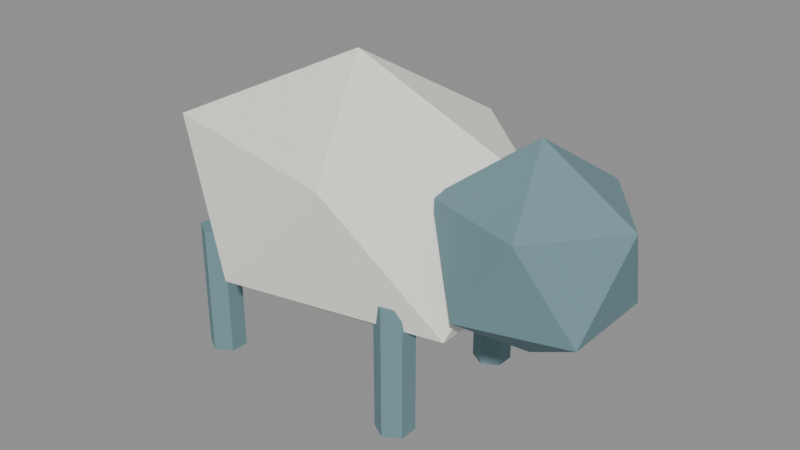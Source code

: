 # Source: sheep_walk_source.blend  (saved by Blender 5.1.29; exported with 4.5.12 LTS)
import bpy
from mathutils import Matrix  # noqa: F401  (used for matrix-valued properties, if any)

bpy.ops.wm.read_factory_settings(use_empty=True)
scene = bpy.context.scene
scene.name = 'SheepAnimation'

# ---- materials (node trees are filled in below, after node groups)
mat_sheep_wool = bpy.data.materials.new('Sheep Wool')
mat_sheep_wool.diffuse_color = (0.9, 0.91, 0.82, 1.0)
mat_cliff_stone_dark = bpy.data.materials.new('Cliff Stone Dark')
mat_cliff_stone_dark.diffuse_color = (0.16, 0.28, 0.31, 1.0)

# ---- material node trees
mat_sheep_wool.use_nodes = True; mat_sheep_wool.node_tree.nodes.clear()
_N = mat_sheep_wool.node_tree.nodes; _L = mat_sheep_wool.node_tree.links
n0 = _N.new('ShaderNodeBsdfPrincipled'); n0.name = 'Principled BSDF'; n0.location = (10, 300)
n0.inputs[0].default_value = (0.9, 0.91, 0.82, 1.0)
n0.inputs[2].default_value = 0.98
n1 = _N.new('ShaderNodeOutputMaterial'); n1.name = 'Material Output'; n1.location = (300, 300)
_L.new(n0.outputs[0], n1.inputs[0])
n1.is_active_output = True
mat_cliff_stone_dark.use_nodes = True; mat_cliff_stone_dark.node_tree.nodes.clear()
_N = mat_cliff_stone_dark.node_tree.nodes; _L = mat_cliff_stone_dark.node_tree.links
n0 = _N.new('ShaderNodeBsdfPrincipled'); n0.name = 'Principled BSDF'; n0.location = (10, 300)
n0.inputs[0].default_value = (0.16, 0.28, 0.31, 1.0)
n0.inputs[2].default_value = 0.94
n1 = _N.new('ShaderNodeOutputMaterial'); n1.name = 'Material Output'; n1.location = (300, 300)
_L.new(n0.outputs[0], n1.inputs[0])
n1.is_active_output = True

# ---- meshes
me_icosphere_405 = bpy.data.meshes.new('Icosphere.405')
me_icosphere_405.from_pydata([(0.0, 0.0, 0.08), (0.0, 0.0, 0.08), (0.0, 0.0, 0.08), (0.0, 0.0, 0.08), (0.0, 0.0, 0.08), (0.3763, -0.1787, 0.2679), (0.3763, -0.1787, 0.2679), (0.3763, -0.1787, 0.2679), (0.3763, -0.1787, 0.2679), (0.3763, -0.1787, 0.2679), (-0.1437, -0.2892, 0.2679), (-0.1437, -0.2892, 0.2679), (-0.1437, -0.2892, 0.2679), (-0.1437, -0.2892, 0.2679), (-0.1437, -0.2892, 0.2679), (-0.4651, 0.0, 0.2679), (-0.4651, 0.0, 0.2679), (-0.4651, 0.0, 0.2679), (-0.4651, 0.0, 0.2679), (-0.4651, 0.0, 0.2679), (-0.1437, 0.2892, 0.2679), (-0.1437, 0.2892, 0.2679), (-0.1437, 0.2892, 0.2679), (-0.1437, 0.2892, 0.2679), (-0.1437, 0.2892, 0.2679), (0.3763, 0.1787, 0.2679), (0.3763, 0.1787, 0.2679), (0.3763, 0.1787, 0.2679), (0.3763, 0.1787, 0.2679), (0.3763, 0.1787, 0.2679), (0.1437, -0.2892, 0.5721), (0.1437, -0.2892, 0.5721), (0.1437, -0.2892, 0.5721), (0.1437, -0.2892, 0.5721), (0.1437, -0.2892, 0.5721), (-0.3763, -0.1787, 0.5721), (-0.3763, -0.1787, 0.5721), (-0.3763, -0.1787, 0.5721), (-0.3763, -0.1787, 0.5721), (-0.3763, -0.1787, 0.5721), (-0.3763, 0.1787, 0.5721), (-0.3763, 0.1787, 0.5721), (-0.3763, 0.1787, 0.5721), (-0.3763, 0.1787, 0.5721), (-0.3763, 0.1787, 0.5721), (0.1437, 0.2892, 0.5721), (0.1437, 0.2892, 0.5721), (0.1437, 0.2892, 0.5721), (0.1437, 0.2892, 0.5721), (0.1437, 0.2892, 0.5721), (0.4651, 0.0, 0.5721), (0.4651, 0.0, 0.5721), (0.4651, 0.0, 0.5721), (0.4651, 0.0, 0.5721), (0.4651, 0.0, 0.5721), (0.0, 0.0, 0.76), (0.0, 0.0, 0.76), (0.0, 0.0, 0.76), (0.0, 0.0, 0.76), (0.0, 0.0, 0.76), (0.48, -0.02, 0.21), (0.48, -0.02, 0.21), (0.48, -0.02, 0.21), (0.48, -0.02, 0.21), (0.48, -0.02, 0.21), (0.6537, -0.1357, 0.3427), (0.6537, -0.1357, 0.3427), (0.6537, -0.1357, 0.3427), (0.6537, -0.1357, 0.3427), (0.6537, -0.1357, 0.3427), (0.4137, -0.2071, 0.3427), (0.4137, -0.2071, 0.3427), (0.4137, -0.2071, 0.3427), (0.4137, -0.2071, 0.3427), (0.4137, -0.2071, 0.3427), (0.2653, -0.02, 0.3427), (0.2653, -0.02, 0.3427), (0.2653, -0.02, 0.3427), (0.2653, -0.02, 0.3427), (0.2653, -0.02, 0.3427), (0.4137, 0.1671, 0.3427), (0.4137, 0.1671, 0.3427), (0.4137, 0.1671, 0.3427), (0.4137, 0.1671, 0.3427), (0.4137, 0.1671, 0.3427), (0.6537, 0.09566, 0.3427), (0.6537, 0.09566, 0.3427), (0.6537, 0.09566, 0.3427), (0.6537, 0.09566, 0.3427), (0.6537, 0.09566, 0.3427), (0.5463, -0.2071, 0.5573), (0.5463, -0.2071, 0.5573), (0.5463, -0.2071, 0.5573), (0.5463, -0.2071, 0.5573), (0.5463, -0.2071, 0.5573), (0.3063, -0.1357, 0.5573), (0.3063, -0.1357, 0.5573), (0.3063, -0.1357, 0.5573), (0.3063, -0.1357, 0.5573), (0.3063, -0.1357, 0.5573), (0.3063, 0.09566, 0.5573), (0.3063, 0.09566, 0.5573), (0.3063, 0.09566, 0.5573), (0.3063, 0.09566, 0.5573), (0.3063, 0.09566, 0.5573), (0.5463, 0.1671, 0.5573), (0.5463, 0.1671, 0.5573), (0.5463, 0.1671, 0.5573), (0.5463, 0.1671, 0.5573), (0.5463, 0.1671, 0.5573), (0.6947, -0.02, 0.5573), (0.6947, -0.02, 0.5573), (0.6947, -0.02, 0.5573), (0.6947, -0.02, 0.5573), (0.6947, -0.02, 0.5573), (0.48, -0.02, 0.69), (0.48, -0.02, 0.69), (0.48, -0.02, 0.69), (0.48, -0.02, 0.69), (0.48, -0.02, 0.69), (-0.28, -0.135, 8.941e-08), (-0.28, -0.135, 8.941e-08), (-0.28, -0.135, 8.941e-08), (-0.28, -0.135, 0.32), (-0.28, -0.135, 0.32), (-0.28, -0.135, 0.32), (-0.241, -0.1575, 8.941e-08), (-0.241, -0.1575, 8.941e-08), (-0.241, -0.1575, 8.941e-08), (-0.241, -0.1575, 0.32), (-0.241, -0.1575, 0.32), (-0.241, -0.1575, 0.32), (-0.241, -0.2025, 8.941e-08), (-0.241, -0.2025, 8.941e-08), (-0.241, -0.2025, 8.941e-08), (-0.241, -0.2025, 0.32), (-0.241, -0.2025, 0.32), (-0.241, -0.2025, 0.32), (-0.28, -0.225, 8.941e-08), (-0.28, -0.225, 8.941e-08), (-0.28, -0.225, 8.941e-08), (-0.28, -0.225, 0.32), (-0.28, -0.225, 0.32), (-0.28, -0.225, 0.32), (-0.319, -0.2025, 8.941e-08), (-0.319, -0.2025, 8.941e-08), (-0.319, -0.2025, 8.941e-08), (-0.319, -0.2025, 0.32), (-0.319, -0.2025, 0.32), (-0.319, -0.2025, 0.32), (-0.319, -0.1575, 8.941e-08), (-0.319, -0.1575, 8.941e-08), (-0.319, -0.1575, 8.941e-08), (-0.319, -0.1575, 0.32), (-0.319, -0.1575, 0.32), (-0.319, -0.1575, 0.32), (-0.28, 0.225, 8.941e-08), (-0.28, 0.225, 8.941e-08), (-0.28, 0.225, 8.941e-08), (-0.28, 0.225, 0.32), (-0.28, 0.225, 0.32), (-0.28, 0.225, 0.32), (-0.241, 0.2025, 8.941e-08), (-0.241, 0.2025, 8.941e-08), (-0.241, 0.2025, 8.941e-08), (-0.241, 0.2025, 0.32), (-0.241, 0.2025, 0.32), (-0.241, 0.2025, 0.32), (-0.241, 0.1575, 8.941e-08), (-0.241, 0.1575, 8.941e-08), (-0.241, 0.1575, 8.941e-08), (-0.241, 0.1575, 0.32), (-0.241, 0.1575, 0.32), (-0.241, 0.1575, 0.32), (-0.28, 0.135, 8.941e-08), (-0.28, 0.135, 8.941e-08), (-0.28, 0.135, 8.941e-08), (-0.28, 0.135, 0.32), (-0.28, 0.135, 0.32), (-0.28, 0.135, 0.32), (-0.319, 0.1575, 8.941e-08), (-0.319, 0.1575, 8.941e-08), (-0.319, 0.1575, 8.941e-08), (-0.319, 0.1575, 0.32), (-0.319, 0.1575, 0.32), (-0.319, 0.1575, 0.32), (-0.319, 0.2025, 8.941e-08), (-0.319, 0.2025, 8.941e-08), (-0.319, 0.2025, 8.941e-08), (-0.319, 0.2025, 0.32), (-0.319, 0.2025, 0.32), (-0.319, 0.2025, 0.32), (0.25, -0.135, 8.941e-08), (0.25, -0.135, 8.941e-08), (0.25, -0.135, 8.941e-08), (0.25, -0.135, 0.32), (0.25, -0.135, 0.32), (0.25, -0.135, 0.32), (0.289, -0.1575, 8.941e-08), (0.289, -0.1575, 8.941e-08), (0.289, -0.1575, 8.941e-08), (0.289, -0.1575, 0.32), (0.289, -0.1575, 0.32), (0.289, -0.1575, 0.32), (0.289, -0.2025, 8.941e-08), (0.289, -0.2025, 8.941e-08), (0.289, -0.2025, 8.941e-08), (0.289, -0.2025, 0.32), (0.289, -0.2025, 0.32), (0.289, -0.2025, 0.32), (0.25, -0.225, 8.941e-08), (0.25, -0.225, 8.941e-08), (0.25, -0.225, 8.941e-08), (0.25, -0.225, 0.32), (0.25, -0.225, 0.32), (0.25, -0.225, 0.32), (0.211, -0.2025, 8.941e-08), (0.211, -0.2025, 8.941e-08), (0.211, -0.2025, 8.941e-08), (0.211, -0.2025, 0.32), (0.211, -0.2025, 0.32), (0.211, -0.2025, 0.32), (0.211, -0.1575, 8.941e-08), (0.211, -0.1575, 8.941e-08), (0.211, -0.1575, 8.941e-08), (0.211, -0.1575, 0.32), (0.211, -0.1575, 0.32), (0.211, -0.1575, 0.32), (0.25, 0.225, 8.941e-08), (0.25, 0.225, 8.941e-08), (0.25, 0.225, 8.941e-08), (0.25, 0.225, 0.32), (0.25, 0.225, 0.32), (0.25, 0.225, 0.32), (0.289, 0.2025, 8.941e-08), (0.289, 0.2025, 8.941e-08), (0.289, 0.2025, 8.941e-08), (0.289, 0.2025, 0.32), (0.289, 0.2025, 0.32), (0.289, 0.2025, 0.32), (0.289, 0.1575, 8.941e-08), (0.289, 0.1575, 8.941e-08), (0.289, 0.1575, 8.941e-08), (0.289, 0.1575, 0.32), (0.289, 0.1575, 0.32), (0.289, 0.1575, 0.32), (0.25, 0.135, 8.941e-08), (0.25, 0.135, 8.941e-08), (0.25, 0.135, 8.941e-08), (0.25, 0.135, 0.32), (0.25, 0.135, 0.32), (0.25, 0.135, 0.32), (0.211, 0.1575, 8.941e-08), (0.211, 0.1575, 8.941e-08), (0.211, 0.1575, 8.941e-08), (0.211, 0.1575, 0.32), (0.211, 0.1575, 0.32), (0.211, 0.1575, 0.32), (0.211, 0.2025, 8.941e-08), (0.211, 0.2025, 8.941e-08), (0.211, 0.2025, 8.941e-08), (0.211, 0.2025, 0.32), (0.211, 0.2025, 0.32), (0.211, 0.2025, 0.32)], [], [(0, 5, 10), (7, 2, 27), (3, 13, 15), (4, 16, 23), (1, 20, 25), (9, 29, 54), (11, 6, 30), (17, 14, 38), (24, 18, 43), (26, 21, 45), (8, 52, 32), (12, 34, 36), (19, 39, 44), (22, 41, 49), (28, 47, 53), (31, 50, 55), (35, 33, 57), (42, 37, 59), (48, 40, 58), (51, 46, 56), (60, 65, 70), (67, 62, 87), (63, 73, 75), (64, 76, 83), (61, 80, 85), (69, 89, 114), (71, 66, 90), (77, 74, 98), (84, 78, 103), (86, 81, 105), (68, 112, 92), (72, 94, 96), (79, 99, 104), (82, 101, 109), (88, 107, 113), (91, 110, 115), (95, 93, 117), (102, 97, 119), (108, 100, 118), (111, 106, 116), (121, 124, 130), (121, 130, 127), (128, 131, 137), (128, 137, 134), (133, 136, 142), (133, 142, 139), (140, 143, 148), (140, 148, 145), (135, 129, 123), (123, 153, 147), (147, 141, 135), (123, 147, 135), (146, 149, 155), (146, 155, 152), (151, 154, 125), (151, 125, 122), (150, 120, 126), (126, 132, 138), (138, 144, 150), (126, 138, 150), (157, 160, 166), (157, 166, 163), (164, 167, 173), (164, 173, 170), (169, 172, 178), (169, 178, 175), (176, 179, 184), (176, 184, 181), (171, 165, 159), (159, 189, 183), (183, 177, 171), (159, 183, 171), (182, 185, 191), (182, 191, 188), (187, 190, 161), (187, 161, 158), (186, 156, 162), (162, 168, 174), (174, 180, 186), (162, 174, 186), (193, 196, 202), (193, 202, 199), (200, 203, 209), (200, 209, 206), (205, 208, 214), (205, 214, 211), (212, 215, 220), (212, 220, 217), (207, 201, 195), (195, 225, 219), (219, 213, 207), (195, 219, 207), (218, 221, 227), (218, 227, 224), (223, 226, 197), (223, 197, 194), (222, 192, 198), (198, 204, 210), (210, 216, 222), (198, 210, 222), (229, 232, 238), (229, 238, 235), (236, 239, 245), (236, 245, 242), (241, 244, 250), (241, 250, 247), (248, 251, 256), (248, 256, 253), (243, 237, 231), (231, 261, 255), (255, 249, 243), (231, 255, 243), (254, 257, 263), (254, 263, 260), (259, 262, 233), (259, 233, 230), (258, 228, 234), (234, 240, 246), (246, 252, 258), (234, 246, 258)])
me_icosphere_405.polygons.foreach_set('material_index', [0, 0, 0, 0, 0, 0, 0, 0, 0, 0, 0, 0, 0, 0, 0, 0, 0, 0, 0, 0, 1, 1, 1, 1, 1, 1, 1, 1, 1, 1, 1, 1, 1, 1, 1, 1, 1, 1, 1, 1, 1, 1, 1, 1, 1, 1, 1, 1, 1, 1, 1, 1, 1, 1, 1, 1, 1, 1, 1, 1, 1, 1, 1, 1, 1, 1, 1, 1, 1, 1, 1, 1, 1, 1, 1, 1, 1, 1, 1, 1, 1, 1, 1, 1, 1, 1, 1, 1, 1, 1, 1, 1, 1, 1, 1, 1, 1, 1, 1, 1, 1, 1, 1, 1, 1, 1, 1, 1, 1, 1, 1, 1, 1, 1, 1, 1, 1, 1, 1, 1])
_uv = me_icosphere_405.uv_layers.new(name='UVMap')
_uv.uv.foreach_set('vector', [0.1818, 0.0, 0.2727, 0.1575, 0.09091, 0.1575, 0.2727, 0.1575, 0.3636, 0.0, 0.4545, 0.1575, 0.9091, 0.0, 1.0, 0.1575, 0.8182, 0.1575, 0.7273, 0.0, 0.8182, 0.1575, 0.6364, 0.1575, 0.5455, 0.0, 0.6364, 0.1575, 0.4545, 0.1575, 0.2727, 0.1575, 0.4545, 0.1575, 0.3636, 0.3149, 0.09091, 0.1575, 0.2727, 0.1575, 0.1818, 0.3149, 0.8182, 0.1575, 1.0, 0.1575, 0.9091, 0.3149, 0.6364, 0.1575, 0.8182, 0.1575, 0.7273, 0.3149, 0.4545, 0.1575, 0.6364, 0.1575, 0.5455, 0.3149, 0.2727, 0.1575, 0.3636, 0.3149, 0.1818, 0.3149, 0.09091, 0.1575, 0.1818, 0.3149, 0.0, 0.3149, 0.8182, 0.1575, 0.9091, 0.3149, 0.7273, 0.3149, 0.6364, 0.1575, 0.7273, 0.3149, 0.5455, 0.3149, 0.4545, 0.1575, 0.5455, 0.3149, 0.3636, 0.3149, 0.1818, 0.3149, 0.3636, 0.3149, 0.2727, 0.4724, 0.0, 0.3149, 0.1818, 0.3149, 0.09091, 0.4724, 0.7273, 0.3149, 0.9091, 0.3149, 0.8182, 0.4724, 0.5455, 0.3149, 0.7273, 0.3149, 0.6364, 0.4724, 0.3636, 0.3149, 0.5455, 0.3149, 0.4545, 0.4724, 0.1818, 0.0, 0.2727, 0.1575, 0.09091, 0.1575, 0.2727, 0.1575, 0.3636, 0.0, 0.4545, 0.1575, 0.9091, 0.0, 1.0, 0.1575, 0.8182, 0.1575, 0.7273, 0.0, 0.8182, 0.1575, 0.6364, 0.1575, 0.5455, 0.0, 0.6364, 0.1575, 0.4545, 0.1575, 0.2727, 0.1575, 0.4545, 0.1575, 0.3636, 0.3149, 0.09091, 0.1575, 0.2727, 0.1575, 0.1818, 0.3149, 0.8182, 0.1575, 1.0, 0.1575, 0.9091, 0.3149, 0.6364, 0.1575, 0.8182, 0.1575, 0.7273, 0.3149, 0.4545, 0.1575, 0.6364, 0.1575, 0.5455, 0.3149, 0.2727, 0.1575, 0.3636, 0.3149, 0.1818, 0.3149, 0.09091, 0.1575, 0.1818, 0.3149, 0.0, 0.3149, 0.8182, 0.1575, 0.9091, 0.3149, 0.7273, 0.3149, 0.6364, 0.1575, 0.7273, 0.3149, 0.5455, 0.3149, 0.4545, 0.1575, 0.5455, 0.3149, 0.3636, 0.3149, 0.1818, 0.3149, 0.3636, 0.3149, 0.2727, 0.4724, 0.0, 0.3149, 0.1818, 0.3149, 0.09091, 0.4724, 0.7273, 0.3149, 0.9091, 0.3149, 0.8182, 0.4724, 0.5455, 0.3149, 0.7273, 0.3149, 0.6364, 0.4724, 0.3636, 0.3149, 0.5455, 0.3149, 0.4545, 0.4724, 1.0, 0.5, 1.0, 1.0, 0.8333, 1.0, 1.0, 0.5, 0.8333, 1.0, 0.8333, 0.5, 0.8333, 0.5, 0.8333, 1.0, 0.6667, 1.0, 0.8333, 0.5, 0.6667, 1.0, 0.6667, 0.5, 0.6667, 0.5, 0.6667, 1.0, 0.5, 1.0, 0.6667, 0.5, 0.5, 1.0, 0.5, 0.5, 0.5, 0.5, 0.5, 1.0, 0.3333, 1.0, 0.5, 0.5, 0.3333, 1.0, 0.3333, 0.5, 0.4578, 0.13, 0.4578, 0.37, 0.25, 0.49, 0.25, 0.49, 0.04215, 0.37, 0.04215, 0.13, 0.04215, 0.13, 0.25, 0.01, 0.4578, 0.13, 0.25, 0.49, 0.04215, 0.13, 0.4578, 0.13, 0.3333, 0.5, 0.3333, 1.0, 0.1667, 1.0, 0.3333, 0.5, 0.1667, 1.0, 0.1667, 0.5, 0.1667, 0.5, 0.1667, 1.0, -8.941e-08, 1.0, 0.1667, 0.5, -8.941e-08, 1.0, -8.941e-08, 0.5, 0.5422, 0.37, 0.75, 0.49, 0.9578, 0.37, 0.9578, 0.37, 0.9578, 0.13, 0.75, 0.01, 0.75, 0.01, 0.5422, 0.13, 0.5422, 0.37, 0.9578, 0.37, 0.75, 0.01, 0.5422, 0.37, 1.0, 0.5, 1.0, 1.0, 0.8333, 1.0, 1.0, 0.5, 0.8333, 1.0, 0.8333, 0.5, 0.8333, 0.5, 0.8333, 1.0, 0.6667, 1.0, 0.8333, 0.5, 0.6667, 1.0, 0.6667, 0.5, 0.6667, 0.5, 0.6667, 1.0, 0.5, 1.0, 0.6667, 0.5, 0.5, 1.0, 0.5, 0.5, 0.5, 0.5, 0.5, 1.0, 0.3333, 1.0, 0.5, 0.5, 0.3333, 1.0, 0.3333, 0.5, 0.4578, 0.13, 0.4578, 0.37, 0.25, 0.49, 0.25, 0.49, 0.04215, 0.37, 0.04215, 0.13, 0.04215, 0.13, 0.25, 0.01, 0.4578, 0.13, 0.25, 0.49, 0.04215, 0.13, 0.4578, 0.13, 0.3333, 0.5, 0.3333, 1.0, 0.1667, 1.0, 0.3333, 0.5, 0.1667, 1.0, 0.1667, 0.5, 0.1667, 0.5, 0.1667, 1.0, -8.941e-08, 1.0, 0.1667, 0.5, -8.941e-08, 1.0, -8.941e-08, 0.5, 0.5422, 0.37, 0.75, 0.49, 0.9578, 0.37, 0.9578, 0.37, 0.9578, 0.13, 0.75, 0.01, 0.75, 0.01, 0.5422, 0.13, 0.5422, 0.37, 0.9578, 0.37, 0.75, 0.01, 0.5422, 0.37, 1.0, 0.5, 1.0, 1.0, 0.8333, 1.0, 1.0, 0.5, 0.8333, 1.0, 0.8333, 0.5, 0.8333, 0.5, 0.8333, 1.0, 0.6667, 1.0, 0.8333, 0.5, 0.6667, 1.0, 0.6667, 0.5, 0.6667, 0.5, 0.6667, 1.0, 0.5, 1.0, 0.6667, 0.5, 0.5, 1.0, 0.5, 0.5, 0.5, 0.5, 0.5, 1.0, 0.3333, 1.0, 0.5, 0.5, 0.3333, 1.0, 0.3333, 0.5, 0.4578, 0.13, 0.4578, 0.37, 0.25, 0.49, 0.25, 0.49, 0.04215, 0.37, 0.04215, 0.13, 0.04215, 0.13, 0.25, 0.01, 0.4578, 0.13, 0.25, 0.49, 0.04215, 0.13, 0.4578, 0.13, 0.3333, 0.5, 0.3333, 1.0, 0.1667, 1.0, 0.3333, 0.5, 0.1667, 1.0, 0.1667, 0.5, 0.1667, 0.5, 0.1667, 1.0, -8.941e-08, 1.0, 0.1667, 0.5, -8.941e-08, 1.0, -8.941e-08, 0.5, 0.5422, 0.37, 0.75, 0.49, 0.9578, 0.37, 0.9578, 0.37, 0.9578, 0.13, 0.75, 0.01, 0.75, 0.01, 0.5422, 0.13, 0.5422, 0.37, 0.9578, 0.37, 0.75, 0.01, 0.5422, 0.37, 1.0, 0.5, 1.0, 1.0, 0.8333, 1.0, 1.0, 0.5, 0.8333, 1.0, 0.8333, 0.5, 0.8333, 0.5, 0.8333, 1.0, 0.6667, 1.0, 0.8333, 0.5, 0.6667, 1.0, 0.6667, 0.5, 0.6667, 0.5, 0.6667, 1.0, 0.5, 1.0, 0.6667, 0.5, 0.5, 1.0, 0.5, 0.5, 0.5, 0.5, 0.5, 1.0, 0.3333, 1.0, 0.5, 0.5, 0.3333, 1.0, 0.3333, 0.5, 0.4578, 0.13, 0.4578, 0.37, 0.25, 0.49, 0.25, 0.49, 0.04215, 0.37, 0.04215, 0.13, 0.04215, 0.13, 0.25, 0.01, 0.4578, 0.13, 0.25, 0.49, 0.04215, 0.13, 0.4578, 0.13, 0.3333, 0.5, 0.3333, 1.0, 0.1667, 1.0, 0.3333, 0.5, 0.1667, 1.0, 0.1667, 0.5, 0.1667, 0.5, 0.1667, 1.0, -8.941e-08, 1.0, 0.1667, 0.5, -8.941e-08, 1.0, -8.941e-08, 0.5, 0.5422, 0.37, 0.75, 0.49, 0.9578, 0.37, 0.9578, 0.37, 0.9578, 0.13, 0.75, 0.01, 0.75, 0.01, 0.5422, 0.13, 0.5422, 0.37, 0.9578, 0.37, 0.75, 0.01, 0.5422, 0.37])
me_icosphere_405.materials.append(mat_sheep_wool)
me_icosphere_405.materials.append(mat_cliff_stone_dark)
me_icosphere_405.update()
me_icosphere_405.normals_split_custom_set([tuple(v) for v in zip(*[iter([0.1239, -0.5833, -0.8028, 0.1239, -0.5833, -0.8028, 0.1239, -0.5833, -0.8028, 0.4469, 0.0, -0.8946, 0.4469, 0.0, -0.8946, 0.4469, 0.0, -0.8946, -0.3459, -0.3844, -0.8559, -0.3459, -0.3844, -0.8559, -0.3459, -0.3844, -0.8559, -0.3459, 0.3844, -0.8559, -0.3459, 0.3844, -0.8559, -0.3459, 0.3844, -0.8559, 0.1239, 0.5833, -0.8028, 0.1239, 0.5833, -0.8028, 0.1239, 0.5833, -0.8028, 0.9599, 0.0, -0.2804, 0.9599, 0.0, -0.2804, 0.9599, 0.0, -0.2804, 0.2039, -0.9598, -0.1927, 0.2039, -0.9598, -0.1927, 0.2039, -0.9598, -0.1927, -0.6502, -0.7225, -0.2348, -0.6502, -0.7225, -0.2348, -0.6502, -0.7225, -0.2348, -0.6502, 0.7225, -0.2348, -0.6502, 0.7225, -0.2348, -0.6502, 0.7225, -0.2348, 0.2039, 0.9598, -0.1927, 0.2039, 0.9598, -0.1927, 0.2039, 0.9598, -0.1927, 0.6502, -0.7225, 0.2348, 0.6502, -0.7225, 0.2348, 0.6502, -0.7225, 0.2348, -0.2039, -0.9598, 0.1927, -0.2039, -0.9598, 0.1927, -0.2039, -0.9598, 0.1927, -0.9599, 0.0, 0.2804, -0.9599, 0.0, 0.2804, -0.9599, 0.0, 0.2804, -0.2039, 0.9598, 0.1927, -0.2039, 0.9598, 0.1927, -0.2039, 0.9598, 0.1927, 0.6502, 0.7225, 0.2348, 0.6502, 0.7225, 0.2348, 0.6502, 0.7225, 0.2348, 0.3459, -0.3844, 0.8559, 0.3459, -0.3844, 0.8559, 0.3459, -0.3844, 0.8559, -0.1239, -0.5833, 0.8028, -0.1239, -0.5833, 0.8028, -0.1239, -0.5833, 0.8028, -0.4469, 0.0, 0.8946, -0.4469, 0.0, 0.8946, -0.4469, 0.0, 0.8946, -0.1239, 0.5833, 0.8028, -0.1239, 0.5833, 0.8028, -0.1239, 0.5833, 0.8028, 0.3459, 0.3844, 0.8559, 0.3459, 0.3844, 0.8559, 0.3459, 0.3844, 0.8559, 0.1819, -0.6108, -0.7706, 0.1819, -0.6108, -0.7706, 0.1819, -0.6108, -0.7706, 0.6071, 0.0, -0.7947, 0.6071, 0.0, -0.7947, 0.6071, 0.0, -0.7947, -0.4853, -0.3846, -0.7852, -0.4853, -0.3846, -0.7852, -0.4853, -0.3846, -0.7852, -0.4853, 0.3846, -0.7852, -0.4853, 0.3846, -0.7852, -0.4853, 0.3846, -0.7852, 0.1819, 0.6108, -0.7706, 0.1819, 0.6108, -0.7706, 0.1819, 0.6108, -0.7706, 0.9822, 0.0, -0.1876, 0.9822, 0.0, -0.1876, 0.9822, 0.0, -0.1876, 0.2811, -0.9438, -0.1737, 0.2811, -0.9438, -0.1737, 0.2811, -0.9438, -0.1737, -0.7706, -0.6108, -0.1819, -0.7706, -0.6108, -0.1819, -0.7706, -0.6108, -0.1819, -0.7706, 0.6108, -0.1819, -0.7706, 0.6108, -0.1819, -0.7706, 0.6108, -0.1819, 0.2811, 0.9438, -0.1737, 0.2811, 0.9438, -0.1737, 0.2811, 0.9438, -0.1737, 0.7706, -0.6108, 0.1819, 0.7706, -0.6108, 0.1819, 0.7706, -0.6108, 0.1819, -0.2811, -0.9438, 0.1737, -0.2811, -0.9438, 0.1737, -0.2811, -0.9438, 0.1737, -0.9822, 0.0, 0.1876, -0.9822, 0.0, 0.1876, -0.9822, 0.0, 0.1876, -0.2811, 0.9438, 0.1737, -0.2811, 0.9438, 0.1737, -0.2811, 0.9438, 0.1737, 0.7706, 0.6108, 0.1819, 0.7706, 0.6108, 0.1819, 0.7706, 0.6108, 0.1819, 0.4853, -0.3846, 0.7852, 0.4853, -0.3846, 0.7852, 0.4853, -0.3846, 0.7852, -0.1819, -0.6108, 0.7706, -0.1819, -0.6108, 0.7706, -0.1819, -0.6108, 0.7706, -0.6071, 0.0, 0.7947, -0.6071, 0.0, 0.7947, -0.6071, 0.0, 0.7947, -0.1819, 0.6108, 0.7706, -0.1819, 0.6108, 0.7706, -0.1819, 0.6108, 0.7706, 0.4853, 0.3846, 0.7852, 0.4853, 0.3846, 0.7852, 0.4853, 0.3846, 0.7852, 0.5, 0.866, 0.0, 0.5, 0.866, 0.0, 0.5, 0.866, 0.0, 0.5, 0.866, 0.0, 0.5, 0.866, 0.0, 0.5, 0.866, 0.0, 1.0, 0.0, 0.0, 1.0, 0.0, 0.0, 1.0, 0.0, 0.0, 1.0, 0.0, 0.0, 1.0, 0.0, 0.0, 1.0, 0.0, 0.0, 0.5, -0.866, 0.0, 0.5, -0.866, 0.0, 0.5, -0.866, 0.0, 0.5, -0.866, 0.0, 0.5, -0.866, 0.0, 0.5, -0.866, 0.0, -0.5, -0.866, 0.0, -0.5, -0.866, 0.0, -0.5, -0.866, 0.0, -0.5, -0.866, 0.0, -0.5, -0.866, 0.0, -0.5, -0.866, 0.0, -1.062e-06, 0.0, 1.0, -1.062e-06, 0.0, 1.0, -1.062e-06, 0.0, 1.0, 1.062e-06, 0.0, 1.0, 1.062e-06, 0.0, 1.0, 1.062e-06, 0.0, 1.0, 0.0, 0.0, 1.0, 0.0, 0.0, 1.0, 0.0, 0.0, 1.0, 0.0, 0.0, 1.0, 0.0, 0.0, 1.0, 0.0, 0.0, 1.0, -1.0, 0.0, 0.0, -1.0, 0.0, 0.0, -1.0, 0.0, 0.0, -1.0, 0.0, 0.0, -1.0, 0.0, 0.0, -1.0, 0.0, 0.0, -0.5, 0.866, 0.0, -0.5, 0.866, 0.0, -0.5, 0.866, 0.0, -0.5, 0.866, 0.0, -0.5, 0.866, 0.0, -0.5, 0.866, 0.0, 0.0, 0.0, -1.0, 0.0, 0.0, -1.0, 0.0, 0.0, -1.0, 0.0, 0.0, -1.0, 0.0, 0.0, -1.0, 0.0, 0.0, -1.0, 0.0, 0.0, -1.0, 0.0, 0.0, -1.0, 0.0, 0.0, -1.0, 0.0, 0.0, -1.0, 0.0, 0.0, -1.0, 0.0, 0.0, -1.0, 0.5, 0.866, 0.0, 0.5, 0.866, 0.0, 0.5, 0.866, 0.0, 0.5, 0.866, 0.0, 0.5, 0.866, 0.0, 0.5, 0.866, 0.0, 1.0, 0.0, 0.0, 1.0, 0.0, 0.0, 1.0, 0.0, 0.0, 1.0, 0.0, 0.0, 1.0, 0.0, 0.0, 1.0, 0.0, 0.0, 0.5, -0.866, 0.0, 0.5, -0.866, 0.0, 0.5, -0.866, 0.0, 0.5, -0.866, 0.0, 0.5, -0.866, 0.0, 0.5, -0.866, 0.0, -0.5, -0.866, 0.0, -0.5, -0.866, 0.0, -0.5, -0.866, 0.0, -0.5, -0.866, 0.0, -0.5, -0.866, 0.0, -0.5, -0.866, 0.0, -1.062e-06, 0.0, 1.0, -1.062e-06, 0.0, 1.0, -1.062e-06, 0.0, 1.0, 1.062e-06, 0.0, 1.0, 1.062e-06, 0.0, 1.0, 1.062e-06, 0.0, 1.0, 0.0, 0.0, 1.0, 0.0, 0.0, 1.0, 0.0, 0.0, 1.0, 0.0, 0.0, 1.0, 0.0, 0.0, 1.0, 0.0, 0.0, 1.0, -1.0, 0.0, 0.0, -1.0, 0.0, 0.0, -1.0, 0.0, 0.0, -1.0, 0.0, 0.0, -1.0, 0.0, 0.0, -1.0, 0.0, 0.0, -0.5, 0.866, 0.0, -0.5, 0.866, 0.0, -0.5, 0.866, 0.0, -0.5, 0.866, 0.0, -0.5, 0.866, 0.0, -0.5, 0.866, 0.0, 0.0, 0.0, -1.0, 0.0, 0.0, -1.0, 0.0, 0.0, -1.0, 0.0, 0.0, -1.0, 0.0, 0.0, -1.0, 0.0, 0.0, -1.0, 0.0, 0.0, -1.0, 0.0, 0.0, -1.0, 0.0, 0.0, -1.0, 0.0, 0.0, -1.0, 0.0, 0.0, -1.0, 0.0, 0.0, -1.0, 0.5, 0.866, 0.0, 0.5, 0.866, 0.0, 0.5, 0.866, 0.0, 0.5, 0.866, 0.0, 0.5, 0.866, 0.0, 0.5, 0.866, 0.0, 1.0, 0.0, 0.0, 1.0, 0.0, 0.0, 1.0, 0.0, 0.0, 1.0, 0.0, 0.0, 1.0, 0.0, 0.0, 1.0, 0.0, 0.0, 0.5, -0.866, 0.0, 0.5, -0.866, 0.0, 0.5, -0.866, 0.0, 0.5, -0.866, 0.0, 0.5, -0.866, 0.0, 0.5, -0.866, 0.0, -0.5, -0.866, 0.0, -0.5, -0.866, 0.0, -0.5, -0.866, 0.0, -0.5, -0.866, 0.0, -0.5, -0.866, 0.0, -0.5, -0.866, 0.0, -1.062e-06, 0.0, 1.0, -1.062e-06, 0.0, 1.0, -1.062e-06, 0.0, 1.0, 1.062e-06, 0.0, 1.0, 1.062e-06, 0.0, 1.0, 1.062e-06, 0.0, 1.0, 0.0, 0.0, 1.0, 0.0, 0.0, 1.0, 0.0, 0.0, 1.0, 0.0, 0.0, 1.0, 0.0, 0.0, 1.0, 0.0, 0.0, 1.0, -1.0, 0.0, 0.0, -1.0, 0.0, 0.0, -1.0, 0.0, 0.0, -1.0, 0.0, 0.0, -1.0, 0.0, 0.0, -1.0, 0.0, 0.0, -0.5, 0.866, 0.0, -0.5, 0.866, 0.0, -0.5, 0.866, 0.0, -0.5, 0.866, 0.0, -0.5, 0.866, 0.0, -0.5, 0.866, 0.0, 0.0, 0.0, -1.0, 0.0, 0.0, -1.0, 0.0, 0.0, -1.0, 0.0, 0.0, -1.0, 0.0, 0.0, -1.0, 0.0, 0.0, -1.0, 0.0, 0.0, -1.0, 0.0, 0.0, -1.0, 0.0, 0.0, -1.0, 0.0, 0.0, -1.0, 0.0, 0.0, -1.0, 0.0, 0.0, -1.0, 0.5, 0.866, 0.0, 0.5, 0.866, 0.0, 0.5, 0.866, 0.0, 0.5, 0.866, 0.0, 0.5, 0.866, 0.0, 0.5, 0.866, 0.0, 1.0, 0.0, 0.0, 1.0, 0.0, 0.0, 1.0, 0.0, 0.0, 1.0, 0.0, 0.0, 1.0, 0.0, 0.0, 1.0, 0.0, 0.0, 0.5, -0.866, 0.0, 0.5, -0.866, 0.0, 0.5, -0.866, 0.0, 0.5, -0.866, 0.0, 0.5, -0.866, 0.0, 0.5, -0.866, 0.0, -0.5, -0.866, 0.0, -0.5, -0.866, 0.0, -0.5, -0.866, 0.0, -0.5, -0.866, 0.0, -0.5, -0.866, 0.0, -0.5, -0.866, 0.0, -1.062e-06, 0.0, 1.0, -1.062e-06, 0.0, 1.0, -1.062e-06, 0.0, 1.0, 1.062e-06, 0.0, 1.0, 1.062e-06, 0.0, 1.0, 1.062e-06, 0.0, 1.0, 0.0, 0.0, 1.0, 0.0, 0.0, 1.0, 0.0, 0.0, 1.0, 0.0, 0.0, 1.0, 0.0, 0.0, 1.0, 0.0, 0.0, 1.0, -1.0, 0.0, 0.0, -1.0, 0.0, 0.0, -1.0, 0.0, 0.0, -1.0, 0.0, 0.0, -1.0, 0.0, 0.0, -1.0, 0.0, 0.0, -0.5, 0.866, 0.0, -0.5, 0.866, 0.0, -0.5, 0.866, 0.0, -0.5, 0.866, 0.0, -0.5, 0.866, 0.0, -0.5, 0.866, 0.0, 0.0, 0.0, -1.0, 0.0, 0.0, -1.0, 0.0, 0.0, -1.0, 0.0, 0.0, -1.0, 0.0, 0.0, -1.0, 0.0, 0.0, -1.0, 0.0, 0.0, -1.0, 0.0, 0.0, -1.0, 0.0, 0.0, -1.0, 0.0, 0.0, -1.0, 0.0, 0.0, -1.0, 0.0, 0.0, -1.0])] * 3)])
arm_sheeprig = bpy.data.armatures.new('SheepRig')  # bones are not reproduced

# ---- objects
ob_sheepmesh = bpy.data.objects.new('SheepMesh', me_icosphere_405)
ob_sheeprig = bpy.data.objects.new('SheepRig', arm_sheeprig)

# ---- transforms, parenting, visibility, modifiers, constraints
ob_sheepmesh.parent = ob_sheeprig
ob_sheepmesh.location = (0.0, 0.0, 0.0)
ob_sheepmesh.rotation_mode = 'QUATERNION'
ob_sheepmesh.rotation_quaternion = (1.0, 0.0, 0.0, 0.0)
_vg = ob_sheepmesh.vertex_groups.new(name='Body')
_vg.add([0, 1, 2, 3, 4, 5, 6, 7, 8, 9, 10, 11, 12, 13, 14, 15, 16, 17, 18, 19, 20, 21, 22, 23, 24, 25, 26, 27, 28, 29, 30, 31, 32, 33, 34, 35, 36, 37, 38, 39, 40, 41, 42, 43, 44, 45, 46, 47, 48, 49, 50, 51, 52, 53, 54, 55, 56, 57, 58, 59], 1.0, 'REPLACE')
_vg = ob_sheepmesh.vertex_groups.new(name='Head')
_vg.add([60, 61, 62, 63, 64, 65, 66, 67, 68, 69, 70, 71, 72, 73, 74, 75, 76, 77, 78, 79, 80, 81, 82, 83, 84, 85, 86, 87, 88, 89, 90, 91, 92, 93, 94, 95, 96, 97, 98, 99, 100, 101, 102, 103, 104, 105, 106, 107, 108, 109, 110, 111, 112, 113, 114, 115, 116, 117, 118, 119], 1.0, 'REPLACE')
_vg = ob_sheepmesh.vertex_groups.new(name='Leg0')
_vg.add([120, 121, 122, 123, 124, 125, 126, 127, 128, 129, 130, 131, 132, 133, 134, 135, 136, 137, 138, 139, 140, 141, 142, 143, 144, 145, 146, 147, 148, 149, 150, 151, 152, 153, 154, 155], 1.0, 'REPLACE')
_vg = ob_sheepmesh.vertex_groups.new(name='Leg1')
_vg.add([156, 157, 158, 159, 160, 161, 162, 163, 164, 165, 166, 167, 168, 169, 170, 171, 172, 173, 174, 175, 176, 177, 178, 179, 180, 181, 182, 183, 184, 185, 186, 187, 188, 189, 190, 191], 1.0, 'REPLACE')
_vg = ob_sheepmesh.vertex_groups.new(name='Leg2')
_vg.add([192, 193, 194, 195, 196, 197, 198, 199, 200, 201, 202, 203, 204, 205, 206, 207, 208, 209, 210, 211, 212, 213, 214, 215, 216, 217, 218, 219, 220, 221, 222, 223, 224, 225, 226, 227], 1.0, 'REPLACE')
_vg = ob_sheepmesh.vertex_groups.new(name='Leg3')
_vg.add([228, 229, 230, 231, 232, 233, 234, 235, 236, 237, 238, 239, 240, 241, 242, 243, 244, 245, 246, 247, 248, 249, 250, 251, 252, 253, 254, 255, 256, 257, 258, 259, 260, 261, 262, 263], 1.0, 'REPLACE')
_m = ob_sheepmesh.modifiers.new('SheepRig', 'ARMATURE')
_m.object = ob_sheeprig
ob_sheeprig.location = (0.0, 0.0, 0.0)
ob_sheeprig.show_in_front = True

# ---- collection membership
scene.collection.objects.link(ob_sheepmesh)
scene.collection.objects.link(ob_sheeprig)

# ---- scene / render settings (as saved in the file)
scene.frame_start = 1; scene.frame_end = 25; scene.frame_set(1)
scene.render.engine = 'BLENDER_EEVEE_NEXT'
scene.render.image_settings.exr_codec = 'NONE'
scene.render.use_bake_clear = False
scene.render.bake_margin = 0
scene.render.bake_bias = 0.0
scene.render.bake_samples = 0
scene.render.simplify_subdivision_render = 0
scene.render.simplify_child_particles_render = 0.0
scene.eevee.use_volume_custom_range = False
scene.eevee.gtao_distance = 0.0
scene.eevee.use_fast_gi = False
bpy.context.view_layer.update()

# ---- added for rendering (the .blend has no active camera and no usable light): camera, sun + grey world if the file has none
cam_auto = bpy.data.cameras.new('AutoCamera')
cam_auto.lens = 50.0
cam_auto.sensor_width = 36.0
cam_auto.clip_end = 1000.0
ob_auto_camera = bpy.data.objects.new('AutoCamera', cam_auto)
scene.collection.objects.link(ob_auto_camera)
ob_auto_camera.location = (1.50791, -1.67201, 1.4924)
ob_auto_camera.rotation_euler = (1.09748, -7.21219e-08, 0.694738)
scene.camera = ob_auto_camera
light_auto_sun = bpy.data.lights.new('AutoSun', 'SUN')
light_auto_sun.energy = 3.0
light_auto_sun.angle = 0.0523599
ob_auto_sun = bpy.data.objects.new('AutoSun', light_auto_sun)
scene.collection.objects.link(ob_auto_sun)
ob_auto_sun.rotation_euler = (0.872665, 0.174533, 0.523599)
if scene.world is None:
    world_auto = bpy.data.worlds.new('AutoWorld')
    world_auto.color = (0.3, 0.3, 0.3)
    scene.world = world_auto
bpy.context.view_layer.update()
